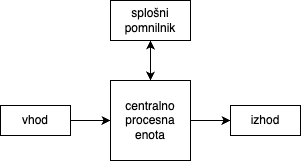

The diagram above was exported from draw.io. Its source (the exported page's mxGraphModel, read from the mxfile embedded in the PNG):
<mxGraphModel dx="308" dy="544" grid="1" gridSize="10" guides="1" tooltips="1" connect="1" arrows="1" fold="1" page="1" pageScale="1" pageWidth="827" pageHeight="1169" math="0" shadow="0">
  <root>
    <mxCell id="0" />
    <mxCell id="1" parent="0" />
    <mxCell id="9" value="" style="edgeStyle=none;html=1;" edge="1" parent="1" source="2" target="6">
      <mxGeometry relative="1" as="geometry" />
    </mxCell>
    <mxCell id="12" value="" style="edgeStyle=none;html=1;" edge="1" parent="1" source="2" target="3">
      <mxGeometry relative="1" as="geometry" />
    </mxCell>
    <mxCell id="2" value="centralno&lt;br&gt;procesna&lt;br&gt;enota" style="whiteSpace=wrap;html=1;aspect=fixed;" vertex="1" parent="1">
      <mxGeometry x="120" y="200" width="80" height="80" as="geometry" />
    </mxCell>
    <mxCell id="11" value="" style="edgeStyle=none;html=1;" edge="1" parent="1" source="3" target="2">
      <mxGeometry relative="1" as="geometry" />
    </mxCell>
    <mxCell id="3" value="splošni&lt;br&gt;pomnilnik" style="rounded=0;whiteSpace=wrap;html=1;" vertex="1" parent="1">
      <mxGeometry x="120" y="120" width="80" height="40" as="geometry" />
    </mxCell>
    <mxCell id="10" value="" style="edgeStyle=none;html=1;" edge="1" parent="1" source="4" target="2">
      <mxGeometry relative="1" as="geometry" />
    </mxCell>
    <mxCell id="4" value="vhod&lt;br&gt;" style="rounded=0;whiteSpace=wrap;html=1;" vertex="1" parent="1">
      <mxGeometry x="10" y="225" width="70" height="30" as="geometry" />
    </mxCell>
    <mxCell id="6" value="izhod" style="rounded=0;whiteSpace=wrap;html=1;" vertex="1" parent="1">
      <mxGeometry x="240" y="225" width="70" height="30" as="geometry" />
    </mxCell>
  </root>
</mxGraphModel>